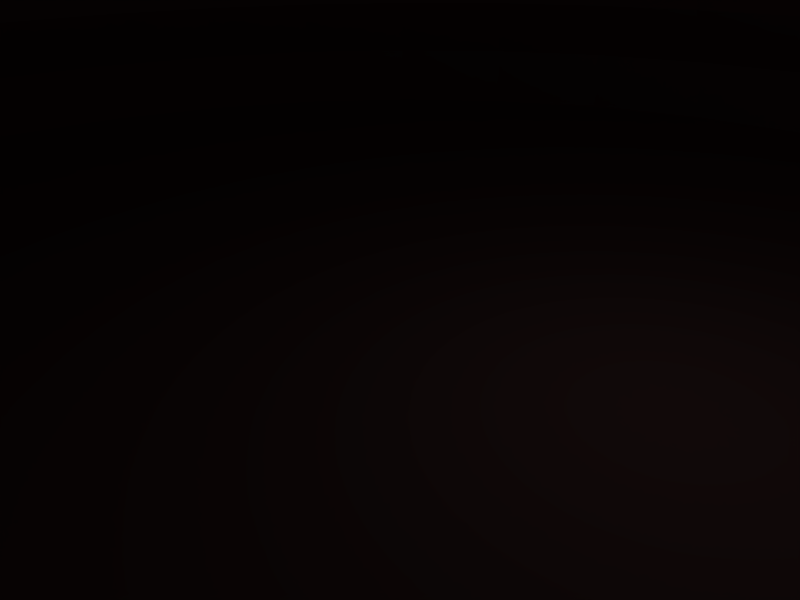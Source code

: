 # Source: modeltest.blend  (saved by Blender 2.49.2; exported with 4.5.12 LTS)
import bpy
from mathutils import Matrix  # noqa: F401  (used for matrix-valued properties, if any)

bpy.ops.wm.read_factory_settings(use_empty=True)
scene = bpy.context.scene
scene.name = 'Scene'

# ---- collections
col_collection_1 = bpy.data.collections.new('Collection 1'); scene.collection.children.link(col_collection_1)

# ---- materials (node trees are filled in below, after node groups)
mat_ao = bpy.data.materials.new('ao')
mat_ao.alpha_threshold = 0.0
mat_ao.diffuse_color = (0.7445, 0.4538, 0.4538, 1.0)
mat_ao.roughness = 0.5
mat_ao.line_color = (0.0, 0.0, 0.0, 1.0)

# ---- material node trees

# ---- world
world_world = bpy.data.worlds.new('World'); scene.world = world_world
world_world.color = (0.05656, 0.2208, 0.4)
world_world.use_sun_shadow = False
world_world.sun_shadow_jitter_overblur = 0.0
world_world.cycles.sampling_method = 'MANUAL'
world_world.cycles.sample_map_resolution = 256
world_world.light_settings.ao_factor = 1.3
world_world.light_settings.distance = 1.0

# ---- cameras
cam_camera = bpy.data.cameras.new('Camera')
cam_camera.passepartout_alpha = 0.2
cam_camera.clip_end = 100.0
cam_camera.lens = 35.0
cam_camera.ortho_scale = 7.314
cam_camera.show_passepartout = False
cam_camera.show_safe_areas = True
cam_camera.dof.focus_distance = 0.0
cam_camera.dof.aperture_fstop = 128.0

# ---- lights
light_spot = bpy.data.lights.new('Spot', 'POINT')
light_spot.transmission_factor = 0.0
light_spot.cutoff_distance = 30.0
light_spot.energy = 100.0
light_spot.shadow_buffer_clip_start = 1.001
light_spot.shadow_soft_size = 1.0
light_spot.shadow_maximum_resolution = 0.006
light_spot.use_absolute_resolution = True
light_spot.cycles.use_multiple_importance_sampling = False

# ---- meshes
me_cylinder = bpy.data.meshes.new('Cylinder')
me_cylinder.from_pydata([(0.7071, 0.7071, 0.0), (0.8315, 0.5556, 0.0), (0.9239, 0.3827, 0.0), (0.9808, 0.1951, 0.0), (1.0, 7.55e-08, 0.0), (0.9808, -0.1951, 0.0), (0.9239, -0.3827, 0.0), (0.8315, -0.5556, 0.0), (0.7071, -0.7071, 0.0), (0.5556, -0.8315, 0.0), (0.3827, -0.9239, 0.0), (0.1951, -0.9808, 0.0), (-3.258e-07, -1.0, 0.0), (-0.1951, -0.9808, 0.0), (-0.3827, -0.9239, 0.0), (-0.5556, -0.8315, 0.0), (-0.7071, -0.7071, 0.0), (-0.8315, -0.5556, 0.0), (-0.9239, -0.3827, 0.0), (-0.9808, -0.1951, 0.0), (-1.0, 9.656e-07, 0.0), (-0.9808, 0.1951, 0.0), (-0.9239, 0.3827, 0.0), (-0.8315, 0.5556, 0.0), (-0.7071, 0.7071, 0.0), (-0.5556, 0.8315, 0.0), (-0.3827, 0.9239, 0.0), (-0.1951, 0.9808, 0.0), (1.605e-06, 1.0, 0.0), (0.1951, 0.9808, 0.0), (0.3827, 0.9239, 0.0), (0.5556, 0.8315, 0.0), (0.7071, 0.7071, 2.0), (0.8315, 0.5556, 2.0), (0.9239, 0.3827, 2.0), (0.9808, 0.1951, 2.0), (1.0, -2.245e-06, 2.0), (0.9808, -0.1951, 2.0), (0.9239, -0.3827, 2.0), (0.8315, -0.5556, 2.0), (0.7071, -0.7071, 2.0), (0.5556, -0.8315, 2.0), (0.3827, -0.9239, 2.0), (0.1951, -0.9808, 2.0), (9.298e-07, -1.0, 2.0), (-0.1951, -0.9808, 2.0), (-0.3827, -0.9239, 2.0), (-0.5556, -0.8315, 2.0), (-0.7071, -0.7071, 2.0), (-0.8315, -0.5556, 2.0), (-0.9239, -0.3827, 2.0), (-0.9808, -0.1951, 2.0), (-1.0, -4.105e-06, 2.0), (-0.9808, 0.1951, 2.0), (-0.9239, 0.3827, 2.0), (-0.8315, 0.5556, 2.0), (-0.7071, 0.7071, 2.0), (-0.5556, 0.8315, 2.0), (-0.3827, 0.9239, 2.0), (-0.1951, 0.9808, 2.0), (-7.28e-06, 1.0, 2.0), (0.1951, 0.9808, 2.0), (0.3827, 0.9239, 2.0), (0.5556, 0.8315, 2.0), (0.0, 0.0, 0.0), (0.8315, 0.5556, 0.1), (0.7483, 0.5, 0.2), (0.7483, 0.5, 1.8), (0.8315, 0.5556, 1.9), (0.7071, 0.7071, 0.1), (0.6364, 0.6364, 0.2), (0.6364, 0.6364, 1.8), (0.7071, 0.7071, 1.9), (0.9239, 0.3827, 0.1), (0.8315, 0.3444, 0.2), (0.8315, 0.3444, 1.8), (0.9239, 0.3827, 1.9), (0.9808, 0.1951, 0.1), (0.8827, 0.1756, 0.2), (0.8827, 0.1756, 1.8), (0.9808, 0.1951, 1.9), (1.0, -3.886e-07, 0.1), (0.9, -8.096e-07, 0.2), (0.9, -1.262e-06, 1.8), (1.0, -1.781e-06, 1.9), (0.9808, -0.1951, 0.1), (0.8827, -0.1756, 0.2), (0.8827, -0.1756, 1.8), (0.9808, -0.1951, 1.9), (0.9239, -0.3827, 0.1), (0.8315, -0.3444, 0.2), (0.8315, -0.3444, 1.8), (0.9239, -0.3827, 1.9), (0.8315, -0.5556, 0.1), (0.7483, -0.5, 0.2), (0.7483, -0.5, 1.8), (0.8315, -0.5556, 1.9), (0.7071, -0.7071, 0.1), (0.6364, -0.6364, 0.2), (0.6364, -0.6364, 1.8), (0.7071, -0.7071, 1.9), (0.5556, -0.8315, 0.1), (0.5, -0.7483, 0.2), (0.5, -0.7483, 1.8), (0.5556, -0.8315, 1.9), (0.3827, -0.9239, 0.1), (0.3444, -0.8315, 0.2), (0.3444, -0.8315, 1.8), (0.3827, -0.9239, 1.9), (0.1951, -0.9808, 0.1), (0.1756, -0.8827, 0.2), (0.1756, -0.8827, 1.8), (0.1951, -0.9808, 1.9), (-7.471e-08, -1.0, 0.1), (1.219e-07, -0.9, 0.2), (3.129e-07, -0.9, 1.8), (6.787e-07, -1.0, 1.9), (-0.1951, -0.9808, 0.1), (-0.1756, -0.8827, 0.2), (-0.1756, -0.8827, 1.8), (-0.1951, -0.9808, 1.9), (-0.3827, -0.9239, 0.1), (-0.3444, -0.8315, 0.2), (-0.3444, -0.8315, 1.8), (-0.3827, -0.9239, 1.9), (-0.5556, -0.8315, 0.1), (-0.5, -0.7483, 0.2), (-0.5, -0.7483, 1.8), (-0.5556, -0.8315, 1.9), (-0.7071, -0.7071, 0.1), (-0.6364, -0.6364, 0.2), (-0.6364, -0.6364, 1.8), (-0.7071, -0.7071, 1.9), (-0.8315, -0.5556, 0.1), (-0.7483, -0.5, 0.2), (-0.7483, -0.5, 1.8), (-0.8315, -0.5556, 1.9), (-0.9239, -0.3827, 0.1), (-0.8315, -0.3444, 0.2), (-0.8315, -0.3444, 1.8), (-0.9239, -0.3827, 1.9), (-0.9808, -0.1951, 0.1), (-0.8827, -0.1756, 0.2), (-0.8827, -0.1756, 1.8), (-0.9808, -0.1951, 1.9), (-1.0, -4.847e-08, 0.1), (-0.9, -9.984e-07, 0.2), (-0.9, -1.946e-06, 1.8), (-1.0, -3.091e-06, 1.9), (-0.9808, 0.1951, 0.1), (-0.8827, 0.1756, 0.2), (-0.8827, 0.1756, 1.8), (-0.9808, 0.1951, 1.9), (-0.9239, 0.3827, 0.1), (-0.8315, 0.3444, 0.2), (-0.8315, 0.3444, 1.8), (-0.9239, 0.3827, 1.9), (-0.8315, 0.5556, 0.1), (-0.7483, 0.5, 0.2), (-0.7483, 0.5, 1.8), (-0.8315, 0.5556, 1.9), (-0.7071, 0.7071, 0.1), (-0.6364, 0.6364, 0.2), (-0.6364, 0.6364, 1.8), (-0.7071, 0.7071, 1.9), (-0.5556, 0.8315, 0.1), (-0.5, 0.7483, 0.2), (-0.5, 0.7483, 1.8), (-0.5556, 0.8315, 1.9), (-0.3827, 0.9239, 0.1), (-0.3444, 0.8315, 0.2), (-0.3444, 0.8315, 1.8), (-0.3827, 0.9239, 1.9), (-0.1951, 0.9808, 0.1), (-0.1756, 0.8827, 0.2), (-0.1756, 0.8827, 1.8), (-0.1951, 0.9808, 1.9), (-1.717e-07, 1.0, 0.1), (-1.791e-06, 0.9, 0.2), (-3.425e-06, 0.9, 1.8), (-5.503e-06, 1.0, 1.9), (0.1951, 0.9808, 0.1), (0.1756, 0.8827, 0.2), (0.1756, 0.8827, 1.8), (0.1951, 0.9808, 1.9), (0.3827, 0.9239, 0.1), (0.3444, 0.8315, 0.2), (0.3444, 0.8315, 1.8), (0.3827, 0.9239, 1.9), (0.5556, 0.8315, 0.1), (0.5, 0.7483, 0.2), (0.5, 0.7483, 1.8), (0.5556, 0.8315, 1.9), (0.6364, 0.6364, 2.1), (0.7483, 0.5, 2.1), (0.8315, 0.3444, 2.1), (0.8827, 0.1756, 2.1), (0.9, -2.163e-06, 2.1), (0.8827, -0.1756, 2.1), (0.8315, -0.3444, 2.1), (0.7483, -0.5, 2.1), (0.6364, -0.6364, 2.1), (0.5, -0.7483, 2.1), (0.3444, -0.8315, 2.1), (0.1756, -0.8827, 2.1), (6.994e-07, -0.9, 2.1), (-0.1756, -0.8827, 2.1), (-0.3444, -0.8315, 2.1), (-0.5, -0.7483, 2.1), (-0.6364, -0.6364, 2.1), (-0.7483, -0.5, 2.1), (-0.8315, -0.3444, 2.1), (-0.8827, -0.1756, 2.1), (-0.9, -3.837e-06, 2.1), (-0.8827, 0.1756, 2.1), (-0.8315, 0.3444, 2.1), (-0.7483, 0.5, 2.1), (-0.6364, 0.6364, 2.1), (-0.5, 0.7483, 2.1), (-0.3444, 0.8315, 2.1), (-0.1756, 0.8827, 2.1), (-6.689e-06, 0.9, 2.1), (0.1756, 0.8827, 2.1), (0.3444, 0.8315, 2.1), (0.5, 0.7483, 2.1), (0.3742, 0.25, 2.1), (0.3182, 0.3182, 2.1), (0.4157, 0.1722, 2.1), (0.4414, 0.08779, 2.1), (0.45, -1.806e-06, 2.1), (0.4414, -0.08779, 2.1), (0.4157, -0.1722, 2.1), (0.3742, -0.25, 2.1), (0.3182, -0.3182, 2.1), (0.25, -0.3742, 2.1), (0.1722, -0.4157, 2.1), (0.08779, -0.4414, 2.1), (-3.153e-07, -0.45, 2.1), (-0.08779, -0.4414, 2.1), (-0.1722, -0.4157, 2.1), (-0.25, -0.3742, 2.1), (-0.3182, -0.3182, 2.1), (-0.3742, -0.25, 2.1), (-0.4157, -0.1722, 2.1), (-0.4414, -0.08779, 2.1), (-0.45, -2.643e-06, 2.1), (-0.4414, 0.08779, 2.1), (-0.4157, 0.1722, 2.1), (-0.3742, 0.25, 2.1), (-0.3182, 0.3182, 2.1), (-0.25, 0.3742, 2.1), (-0.1722, 0.4157, 2.1), (-0.08779, 0.4414, 2.1), (-4.01e-06, 0.45, 2.1), (0.08779, 0.4414, 2.1), (0.1722, 0.4157, 2.1), (0.25, 0.3742, 2.1), (0.2587, 0.2587, 2.0), (0.3042, 0.2032, 2.0), (0.338, 0.14, 2.0), (0.3588, 0.07137, 2.0), (0.3658, -1.743e-06, 2.0), (0.3588, -0.07137, 2.0), (0.338, -0.14, 2.0), (0.3042, -0.2032, 2.0), (0.2587, -0.2587, 2.0), (0.2032, -0.3042, 2.0), (0.14, -0.338, 2.0), (0.07137, -0.3588, 2.0), (-5.114e-07, -0.3658, 2.0), (-0.07137, -0.3588, 2.0), (-0.14, -0.338, 2.0), (-0.2032, -0.3042, 2.0), (-0.2587, -0.2587, 2.0), (-0.3042, -0.2032, 2.0), (-0.338, -0.14, 2.0), (-0.3588, -0.07137, 2.0), (-0.3658, -2.423e-06, 2.0), (-0.3588, 0.07137, 2.0), (-0.338, 0.14, 2.0), (-0.3042, 0.2032, 2.0), (-0.2587, 0.2587, 2.0), (-0.2032, 0.3042, 2.0), (-0.14, 0.338, 2.0), (-0.07137, 0.3588, 2.0), (-3.515e-06, 0.3658, 2.0), (0.07136, 0.3588, 2.0), (0.14, 0.338, 2.0), (0.2032, 0.3042, 2.0), (-1.359e-06, -1.452e-06, 2.0)], [], [(64, 0, 1), (64, 1, 2), (64, 2, 3), (64, 3, 4), (64, 4, 5), (64, 5, 6), (64, 6, 7), (64, 7, 8), (64, 8, 9), (64, 9, 10), (64, 10, 11), (64, 11, 12), (64, 12, 13), (64, 13, 14), (64, 14, 15), (64, 15, 16), (64, 16, 17), (64, 17, 18), (64, 18, 19), (64, 19, 20), (64, 20, 21), (64, 21, 22), (64, 22, 23), (64, 23, 24), (64, 24, 25), (64, 25, 26), (64, 26, 27), (64, 27, 28), (64, 28, 29), (64, 29, 30), (64, 30, 31), (31, 0, 64), (0, 69, 65, 1), (69, 70, 66, 65), (70, 71, 67, 66), (71, 72, 68, 67), (72, 32, 33, 68), (1, 65, 73, 2), (65, 66, 74, 73), (66, 67, 75, 74), (67, 68, 76, 75), (68, 33, 34, 76), (2, 73, 77, 3), (73, 74, 78, 77), (74, 75, 79, 78), (75, 76, 80, 79), (76, 34, 35, 80), (3, 77, 81, 4), (77, 78, 82, 81), (78, 79, 83, 82), (79, 80, 84, 83), (80, 35, 36, 84), (4, 81, 85, 5), (81, 82, 86, 85), (82, 83, 87, 86), (83, 84, 88, 87), (84, 36, 37, 88), (5, 85, 89, 6), (85, 86, 90, 89), (86, 87, 91, 90), (87, 88, 92, 91), (88, 37, 38, 92), (6, 89, 93, 7), (89, 90, 94, 93), (90, 91, 95, 94), (91, 92, 96, 95), (92, 38, 39, 96), (7, 93, 97, 8), (93, 94, 98, 97), (94, 95, 99, 98), (95, 96, 100, 99), (96, 39, 40, 100), (8, 97, 101, 9), (97, 98, 102, 101), (98, 99, 103, 102), (99, 100, 104, 103), (100, 40, 41, 104), (9, 101, 105, 10), (101, 102, 106, 105), (102, 103, 107, 106), (103, 104, 108, 107), (104, 41, 42, 108), (10, 105, 109, 11), (105, 106, 110, 109), (106, 107, 111, 110), (107, 108, 112, 111), (108, 42, 43, 112), (11, 109, 113, 12), (109, 110, 114, 113), (110, 111, 115, 114), (111, 112, 116, 115), (112, 43, 44, 116), (12, 113, 117, 13), (113, 114, 118, 117), (114, 115, 119, 118), (115, 116, 120, 119), (116, 44, 45, 120), (13, 117, 121, 14), (117, 118, 122, 121), (118, 119, 123, 122), (119, 120, 124, 123), (120, 45, 46, 124), (14, 121, 125, 15), (121, 122, 126, 125), (122, 123, 127, 126), (123, 124, 128, 127), (124, 46, 47, 128), (15, 125, 129, 16), (125, 126, 130, 129), (126, 127, 131, 130), (127, 128, 132, 131), (128, 47, 48, 132), (16, 129, 133, 17), (129, 130, 134, 133), (130, 131, 135, 134), (131, 132, 136, 135), (132, 48, 49, 136), (17, 133, 137, 18), (133, 134, 138, 137), (134, 135, 139, 138), (135, 136, 140, 139), (136, 49, 50, 140), (18, 137, 141, 19), (137, 138, 142, 141), (138, 139, 143, 142), (139, 140, 144, 143), (140, 50, 51, 144), (19, 141, 145, 20), (141, 142, 146, 145), (142, 143, 147, 146), (143, 144, 148, 147), (144, 51, 52, 148), (20, 145, 149, 21), (145, 146, 150, 149), (146, 147, 151, 150), (147, 148, 152, 151), (148, 52, 53, 152), (21, 149, 153, 22), (149, 150, 154, 153), (150, 151, 155, 154), (151, 152, 156, 155), (152, 53, 54, 156), (22, 153, 157, 23), (153, 154, 158, 157), (154, 155, 159, 158), (155, 156, 160, 159), (156, 54, 55, 160), (23, 157, 161, 24), (157, 158, 162, 161), (158, 159, 163, 162), (159, 160, 164, 163), (160, 55, 56, 164), (24, 161, 165, 25), (161, 162, 166, 165), (162, 163, 167, 166), (163, 164, 168, 167), (164, 56, 57, 168), (25, 165, 169, 26), (165, 166, 170, 169), (166, 167, 171, 170), (167, 168, 172, 171), (168, 57, 58, 172), (26, 169, 173, 27), (169, 170, 174, 173), (170, 171, 175, 174), (171, 172, 176, 175), (172, 58, 59, 176), (27, 173, 177, 28), (173, 174, 178, 177), (174, 175, 179, 178), (175, 176, 180, 179), (176, 59, 60, 180), (28, 177, 181, 29), (177, 178, 182, 181), (178, 179, 183, 182), (179, 180, 184, 183), (180, 60, 61, 184), (29, 181, 185, 30), (181, 182, 186, 185), (182, 183, 187, 186), (183, 184, 188, 187), (184, 61, 62, 188), (30, 185, 189, 31), (185, 186, 190, 189), (186, 187, 191, 190), (187, 188, 192, 191), (188, 62, 63, 192), (32, 72, 192, 63), (72, 71, 191, 192), (71, 70, 190, 191), (70, 69, 189, 190), (69, 0, 31, 189), (33, 32, 193, 194), (34, 33, 194, 195), (35, 34, 195, 196), (36, 35, 196, 197), (37, 36, 197, 198), (38, 37, 198, 199), (39, 38, 199, 200), (40, 39, 200, 201), (41, 40, 201, 202), (42, 41, 202, 203), (43, 42, 203, 204), (44, 43, 204, 205), (45, 44, 205, 206), (46, 45, 206, 207), (47, 46, 207, 208), (48, 47, 208, 209), (49, 48, 209, 210), (50, 49, 210, 211), (51, 50, 211, 212), (52, 51, 212, 213), (53, 52, 213, 214), (54, 53, 214, 215), (55, 54, 215, 216), (56, 55, 216, 217), (57, 56, 217, 218), (58, 57, 218, 219), (59, 58, 219, 220), (60, 59, 220, 221), (61, 60, 221, 222), (62, 61, 222, 223), (63, 62, 223, 224), (32, 63, 224, 193), (194, 193, 226, 225), (195, 194, 225, 227), (196, 195, 227, 228), (197, 196, 228, 229), (198, 197, 229, 230), (199, 198, 230, 231), (200, 199, 231, 232), (201, 200, 232, 233), (202, 201, 233, 234), (203, 202, 234, 235), (204, 203, 235, 236), (205, 204, 236, 237), (206, 205, 237, 238), (207, 206, 238, 239), (208, 207, 239, 240), (209, 208, 240, 241), (210, 209, 241, 242), (211, 210, 242, 243), (212, 211, 243, 244), (213, 212, 244, 245), (214, 213, 245, 246), (215, 214, 246, 247), (216, 215, 247, 248), (217, 216, 248, 249), (218, 217, 249, 250), (219, 218, 250, 251), (220, 219, 251, 252), (221, 220, 252, 253), (222, 221, 253, 254), (223, 222, 254, 255), (224, 223, 255, 256), (193, 224, 256, 226), (225, 226, 257, 258), (227, 225, 258, 259), (228, 227, 259, 260), (229, 228, 260, 261), (230, 229, 261, 262), (231, 230, 262, 263), (232, 231, 263, 264), (233, 232, 264, 265), (234, 233, 265, 266), (235, 234, 266, 267), (236, 235, 267, 268), (237, 236, 268, 269), (238, 237, 269, 270), (239, 238, 270, 271), (240, 239, 271, 272), (241, 240, 272, 273), (242, 241, 273, 274), (243, 242, 274, 275), (244, 243, 275, 276), (245, 244, 276, 277), (246, 245, 277, 278), (247, 246, 278, 279), (248, 247, 279, 280), (249, 248, 280, 281), (250, 249, 281, 282), (251, 250, 282, 283), (252, 251, 283, 284), (253, 252, 284, 285), (254, 253, 285, 286), (255, 254, 286, 287), (256, 255, 287, 288), (226, 256, 288, 257), (258, 257, 289), (259, 258, 289), (260, 259, 289), (261, 260, 289), (262, 261, 289), (263, 262, 289), (264, 263, 289), (265, 264, 289), (266, 265, 289), (267, 266, 289), (268, 267, 289), (269, 268, 289), (270, 269, 289), (271, 270, 289), (272, 271, 289), (273, 272, 289), (274, 273, 289), (275, 274, 289), (276, 275, 289), (277, 276, 289), (278, 277, 289), (279, 278, 289), (280, 279, 289), (281, 280, 289), (282, 281, 289), (283, 282, 289), (284, 283, 289), (285, 284, 289), (286, 285, 289), (287, 286, 289), (288, 287, 289), (257, 288, 289)])
_k = set([(0, 1), (0, 31), (1, 2), (2, 3), (3, 4), (4, 5), (5, 6), (6, 7), (7, 8), (8, 9), (9, 10), (10, 11), (11, 12), (12, 13), (13, 14), (14, 15), (15, 16), (16, 17), (17, 18), (18, 19), (19, 20), (20, 21), (21, 22), (22, 23), (23, 24), (24, 25), (25, 26), (26, 27), (27, 28), (28, 29), (29, 30), (30, 31), (32, 33), (32, 63), (33, 34), (34, 35), (35, 36), (36, 37), (37, 38), (38, 39), (39, 40), (40, 41), (41, 42), (42, 43), (43, 44), (44, 45), (45, 46), (46, 47), (47, 48), (48, 49), (49, 50), (50, 51), (51, 52), (52, 53), (53, 54), (54, 55), (55, 56), (56, 57), (57, 58), (58, 59), (59, 60), (60, 61), (61, 62), (62, 63), (225, 226), (225, 227), (226, 256), (227, 228), (228, 229), (229, 230), (230, 231), (231, 232), (232, 233), (233, 234), (234, 235), (235, 236), (236, 237), (237, 238), (238, 239), (239, 240), (240, 241), (241, 242), (242, 243), (243, 244), (244, 245), (245, 246), (246, 247), (247, 248), (248, 249), (249, 250), (250, 251), (251, 252), (252, 253), (253, 254), (254, 255), (255, 256), (257, 258), (257, 288), (258, 259), (259, 260), (260, 261), (261, 262), (262, 263), (263, 264), (264, 265), (265, 266), (266, 267), (267, 268), (268, 269), (269, 270), (270, 271), (271, 272), (272, 273), (273, 274), (274, 275), (275, 276), (276, 277), (277, 278), (278, 279), (279, 280), (280, 281), (281, 282), (282, 283), (283, 284), (284, 285), (285, 286), (286, 287), (287, 288)])
me_cylinder.attributes.new('sharp_edge', 'BOOLEAN', 'EDGE').data.foreach_set('value', [ (min(e.vertices), max(e.vertices)) in _k for e in me_cylinder.edges])
_uv = me_cylinder.uv_layers.new(name='UVTex')
_uv.uv.foreach_set('vector', [0.7138, 0.7168, 0.8177, 0.5902, 0.8404, 0.6129, 0.7138, 0.7168, 0.8404, 0.6129, 0.8582, 0.6396, 0.7138, 0.7168, 0.8582, 0.6396, 0.8705, 0.6692, 0.7138, 0.7168, 0.8705, 0.6692, 0.8768, 0.7007, 0.7138, 0.7168, 0.8768, 0.7007, 0.8768, 0.7328, 0.7138, 0.7168, 0.8768, 0.7328, 0.8705, 0.7643, 0.7138, 0.7168, 0.8705, 0.7643, 0.8582, 0.794, 0.7138, 0.7168, 0.8582, 0.794, 0.8404, 0.8207, 0.7138, 0.7168, 0.8404, 0.8207, 0.8177, 0.8434, 0.7138, 0.7168, 0.8177, 0.8434, 0.791, 0.8612, 0.7138, 0.7168, 0.791, 0.8612, 0.7613, 0.8735, 0.7138, 0.7168, 0.7613, 0.8735, 0.7298, 0.8797, 0.7138, 0.7168, 0.7298, 0.8797, 0.6977, 0.8797, 0.7138, 0.7168, 0.6977, 0.8797, 0.6663, 0.8735, 0.7138, 0.7168, 0.6663, 0.8735, 0.6366, 0.8612, 0.7138, 0.7168, 0.6366, 0.8612, 0.6099, 0.8434, 0.7138, 0.7168, 0.6099, 0.8434, 0.5872, 0.8207, 0.7138, 0.7168, 0.5872, 0.8207, 0.5694, 0.794, 0.7138, 0.7168, 0.5694, 0.794, 0.5571, 0.7643, 0.7138, 0.7168, 0.5571, 0.7643, 0.5508, 0.7328, 0.7138, 0.7168, 0.5508, 0.7328, 0.5508, 0.7007, 0.7138, 0.7168, 0.5508, 0.7007, 0.5571, 0.6692, 0.7138, 0.7168, 0.5571, 0.6692, 0.5694, 0.6396, 0.7138, 0.7168, 0.5694, 0.6396, 0.5872, 0.6129, 0.7138, 0.7168, 0.5872, 0.6129, 0.6099, 0.5902, 0.7138, 0.7168, 0.6099, 0.5902, 0.6366, 0.5724, 0.7138, 0.7168, 0.6366, 0.5724, 0.6663, 0.5601, 0.7138, 0.7168, 0.6663, 0.5601, 0.6977, 0.5538, 0.7138, 0.7168, 0.6977, 0.5538, 0.7298, 0.5538, 0.7138, 0.7168, 0.7298, 0.5538, 0.7613, 0.5601, 0.7138, 0.7168, 0.7613, 0.5601, 0.791, 0.5724, 0.791, 0.5724, 0.8177, 0.5902, 0.7138, 0.7168, 0.6506, 0.4819, 0.6504, 0.4664, 0.6806, 0.4659, 0.6809, 0.4814, 0.6504, 0.4664, 0.65, 0.4436, 0.6802, 0.443, 0.6806, 0.4659, 0.65, 0.4436, 0.6469, 0.1747, 0.6763, 0.1744, 0.6802, 0.443, 0.6469, 0.1747, 0.6467, 0.1525, 0.6761, 0.1522, 0.6763, 0.1744, 0.6467, 0.1525, 0.6466, 0.1375, 0.676, 0.1373, 0.6761, 0.1522, 0.6809, 0.4814, 0.6806, 0.4659, 0.7109, 0.4652, 0.7114, 0.4807, 0.6806, 0.4659, 0.6802, 0.443, 0.7104, 0.4424, 0.7109, 0.4652, 0.6802, 0.443, 0.6763, 0.1744, 0.7057, 0.1741, 0.7104, 0.4424, 0.6763, 0.1744, 0.6761, 0.1522, 0.7055, 0.1519, 0.7057, 0.1741, 0.6761, 0.1522, 0.676, 0.1373, 0.7053, 0.137, 0.7055, 0.1519, 0.7114, 0.4807, 0.7109, 0.4652, 0.7413, 0.4643, 0.7419, 0.4798, 0.7109, 0.4652, 0.7104, 0.4424, 0.7405, 0.4415, 0.7413, 0.4643, 0.7104, 0.4424, 0.7057, 0.1741, 0.735, 0.1737, 0.7405, 0.4415, 0.7057, 0.1741, 0.7055, 0.1519, 0.7348, 0.1516, 0.735, 0.1737, 0.7055, 0.1519, 0.7053, 0.137, 0.7346, 0.1367, 0.7348, 0.1516, 0.7419, 0.4798, 0.7413, 0.4643, 0.7714, 0.4629, 0.7724, 0.4781, 0.7413, 0.4643, 0.7405, 0.4415, 0.7703, 0.4405, 0.7714, 0.4629, 0.7405, 0.4415, 0.735, 0.1737, 0.7643, 0.1733, 0.7703, 0.4405, 0.735, 0.1737, 0.7348, 0.1516, 0.764, 0.1512, 0.7643, 0.1733, 0.7348, 0.1516, 0.7346, 0.1367, 0.7638, 0.1363, 0.764, 0.1512, 0.7724, 0.4781, 0.7714, 0.4629, 0.8006, 0.4615, 0.8014, 0.4764, 0.7714, 0.4629, 0.7703, 0.4405, 0.7998, 0.4395, 0.8006, 0.4615, 0.7703, 0.4405, 0.7643, 0.1733, 0.7935, 0.1728, 0.7998, 0.4395, 0.7643, 0.1733, 0.764, 0.1512, 0.7932, 0.1508, 0.7935, 0.1728, 0.764, 0.1512, 0.7638, 0.1363, 0.793, 0.1359, 0.7932, 0.1508, 0.8014, 0.4764, 0.8006, 0.4615, 0.8297, 0.4605, 0.8302, 0.4753, 0.8006, 0.4615, 0.7998, 0.4395, 0.829, 0.4385, 0.8297, 0.4605, 0.7998, 0.4395, 0.7935, 0.1728, 0.8227, 0.1723, 0.829, 0.4385, 0.7935, 0.1728, 0.7932, 0.1508, 0.8224, 0.1502, 0.8227, 0.1723, 0.7932, 0.1508, 0.793, 0.1359, 0.8221, 0.1354, 0.8224, 0.1502, 0.8302, 0.4753, 0.8297, 0.4605, 0.8588, 0.4596, 0.8591, 0.4745, 0.8297, 0.4605, 0.829, 0.4385, 0.8582, 0.4376, 0.8588, 0.4596, 0.829, 0.4385, 0.8227, 0.1723, 0.8519, 0.1717, 0.8582, 0.4376, 0.8227, 0.1723, 0.8224, 0.1502, 0.8515, 0.1496, 0.8519, 0.1717, 0.8224, 0.1502, 0.8221, 0.1354, 0.8512, 0.1347, 0.8515, 0.1496, 0.8591, 0.4745, 0.8588, 0.4596, 0.888, 0.4589, 0.8883, 0.4739, 0.8588, 0.4596, 0.8582, 0.4376, 0.8874, 0.4368, 0.888, 0.4589, 0.8582, 0.4376, 0.8519, 0.1717, 0.8812, 0.1712, 0.8874, 0.4368, 0.8519, 0.1717, 0.8515, 0.1496, 0.8807, 0.149, 0.8812, 0.1712, 0.8515, 0.1496, 0.8512, 0.1347, 0.8803, 0.134, 0.8807, 0.149, 0.8883, 0.4739, 0.888, 0.4589, 0.9174, 0.4581, 0.9178, 0.4733, 0.888, 0.4589, 0.8874, 0.4368, 0.9166, 0.4359, 0.9174, 0.4581, 0.8874, 0.4368, 0.8812, 0.1712, 0.9104, 0.1707, 0.9166, 0.4359, 0.8812, 0.1712, 0.8807, 0.149, 0.9101, 0.1484, 0.9104, 0.1707, 0.8807, 0.149, 0.8803, 0.134, 0.9098, 0.1333, 0.9101, 0.1484, 0.9178, 0.4733, 0.9174, 0.4581, 0.9471, 0.4571, 0.9478, 0.4724, 0.9174, 0.4581, 0.9166, 0.4359, 0.9457, 0.4348, 0.9471, 0.4571, 0.9166, 0.4359, 0.9104, 0.1707, 0.9395, 0.1704, 0.9457, 0.4348, 0.9104, 0.1707, 0.9101, 0.1484, 0.9398, 0.148, 0.9395, 0.1704, 0.9101, 0.1484, 0.9098, 0.1333, 0.9398, 0.1327, 0.9398, 0.148, 0.9478, 0.4724, 0.9471, 0.4571, 0.9773, 0.4552, 0.9782, 0.4707, 0.9471, 0.4571, 0.9457, 0.4348, 0.9744, 0.4334, 0.9773, 0.4552, 0.9457, 0.4348, 0.9395, 0.1704, 0.9683, 0.1705, 0.9744, 0.4334, 0.9395, 0.1704, 0.9398, 0.148, 0.9701, 0.1486, 0.9683, 0.1705, 0.9398, 0.148, 0.9398, 0.1327, 0.9703, 0.133, 0.9701, 0.1486, 0.02485, 0.4687, 0.0257, 0.4533, 0.05577, 0.4552, 0.05508, 0.4704, 0.0257, 0.4533, 0.02855, 0.4317, 0.057, 0.4331, 0.05577, 0.4552, 0.02855, 0.4317, 0.03419, 0.171, 0.06268, 0.1708, 0.057, 0.4331, 0.03419, 0.171, 0.03226, 0.1492, 0.0623, 0.1487, 0.06268, 0.1708, 0.03226, 0.1492, 0.03208, 0.1338, 0.06226, 0.1335, 0.0623, 0.1487, 0.05508, 0.4704, 0.05577, 0.4552, 0.08524, 0.4562, 0.08483, 0.4712, 0.05577, 0.4552, 0.057, 0.4331, 0.0859, 0.4341, 0.08524, 0.4562, 0.057, 0.4331, 0.06268, 0.1708, 0.09159, 0.171, 0.0859, 0.4341, 0.06268, 0.1708, 0.0623, 0.1487, 0.09174, 0.1489, 0.09159, 0.171, 0.0623, 0.1487, 0.06226, 0.1335, 0.09197, 0.1339, 0.09174, 0.1489, 0.08483, 0.4712, 0.08524, 0.4562, 0.1144, 0.4569, 0.1141, 0.4718, 0.08524, 0.4562, 0.0859, 0.4341, 0.1149, 0.4349, 0.1144, 0.4569, 0.0859, 0.4341, 0.09159, 0.171, 0.1206, 0.1715, 0.1149, 0.4349, 0.09159, 0.171, 0.09174, 0.1489, 0.1209, 0.1495, 0.1206, 0.1715, 0.09174, 0.1489, 0.09197, 0.1339, 0.1212, 0.1346, 0.1209, 0.1495, 0.1141, 0.4718, 0.1144, 0.4569, 0.1434, 0.4576, 0.1431, 0.4723, 0.1144, 0.4569, 0.1149, 0.4349, 0.1438, 0.4357, 0.1434, 0.4576, 0.1149, 0.4349, 0.1206, 0.1715, 0.1495, 0.172, 0.1438, 0.4357, 0.1206, 0.1715, 0.1209, 0.1495, 0.1499, 0.1501, 0.1495, 0.172, 0.1209, 0.1495, 0.1212, 0.1346, 0.1502, 0.1353, 0.1499, 0.1501, 0.1431, 0.4723, 0.1434, 0.4576, 0.1723, 0.4583, 0.1719, 0.473, 0.1434, 0.4576, 0.1438, 0.4357, 0.1728, 0.4364, 0.1723, 0.4583, 0.1438, 0.4357, 0.1495, 0.172, 0.1785, 0.1725, 0.1728, 0.4364, 0.1495, 0.172, 0.1499, 0.1501, 0.1788, 0.1506, 0.1785, 0.1725, 0.1499, 0.1501, 0.1502, 0.1353, 0.1791, 0.1359, 0.1788, 0.1506, 0.1719, 0.473, 0.1723, 0.4583, 0.2012, 0.4591, 0.2007, 0.4738, 0.1723, 0.4583, 0.1728, 0.4364, 0.2017, 0.4372, 0.2012, 0.4591, 0.1728, 0.4364, 0.1785, 0.1725, 0.2075, 0.1729, 0.2017, 0.4372, 0.1785, 0.1725, 0.1788, 0.1506, 0.2077, 0.1511, 0.2075, 0.1729, 0.1788, 0.1506, 0.1791, 0.1359, 0.208, 0.1363, 0.2077, 0.1511, 0.2007, 0.4738, 0.2012, 0.4591, 0.2301, 0.46, 0.2296, 0.4747, 0.2012, 0.4591, 0.2017, 0.4372, 0.2307, 0.4381, 0.2301, 0.46, 0.2017, 0.4372, 0.2075, 0.1729, 0.2365, 0.1734, 0.2307, 0.4381, 0.2075, 0.1729, 0.2077, 0.1511, 0.2367, 0.1515, 0.2365, 0.1734, 0.2077, 0.1511, 0.208, 0.1363, 0.2369, 0.1367, 0.2367, 0.1515, 0.2296, 0.4747, 0.2301, 0.46, 0.259, 0.4611, 0.2584, 0.4759, 0.2301, 0.46, 0.2307, 0.4381, 0.2598, 0.439, 0.259, 0.4611, 0.2307, 0.4381, 0.2365, 0.1734, 0.2655, 0.1738, 0.2598, 0.439, 0.2365, 0.1734, 0.2367, 0.1515, 0.2657, 0.1518, 0.2655, 0.1738, 0.2367, 0.1515, 0.2369, 0.1367, 0.2659, 0.137, 0.2657, 0.1518, 0.2584, 0.4759, 0.259, 0.4611, 0.2881, 0.4623, 0.2875, 0.4774, 0.259, 0.4611, 0.2598, 0.439, 0.2891, 0.44, 0.2881, 0.4623, 0.2598, 0.439, 0.2655, 0.1738, 0.2946, 0.1741, 0.2891, 0.44, 0.2655, 0.1738, 0.2657, 0.1518, 0.2948, 0.1521, 0.2946, 0.1741, 0.2657, 0.1518, 0.2659, 0.137, 0.2949, 0.1373, 0.2948, 0.1521, 0.2875, 0.4774, 0.2881, 0.4623, 0.3181, 0.4635, 0.3174, 0.4788, 0.2881, 0.4623, 0.2891, 0.44, 0.3188, 0.441, 0.3181, 0.4635, 0.2891, 0.44, 0.2946, 0.1741, 0.3238, 0.1744, 0.3188, 0.441, 0.2946, 0.1741, 0.2948, 0.1521, 0.3239, 0.1524, 0.3238, 0.1744, 0.2948, 0.1521, 0.2949, 0.1373, 0.324, 0.1375, 0.3239, 0.1524, 0.3174, 0.4788, 0.3181, 0.4635, 0.3481, 0.4645, 0.3476, 0.4799, 0.3181, 0.4635, 0.3188, 0.441, 0.3487, 0.4418, 0.3481, 0.4645, 0.3188, 0.441, 0.3238, 0.1744, 0.353, 0.1747, 0.3487, 0.4418, 0.3238, 0.1744, 0.3239, 0.1524, 0.3531, 0.1526, 0.353, 0.1747, 0.3239, 0.1524, 0.324, 0.1375, 0.3532, 0.1377, 0.3531, 0.1526, 0.3476, 0.4799, 0.3481, 0.4645, 0.3783, 0.4653, 0.3779, 0.4807, 0.3481, 0.4645, 0.3487, 0.4418, 0.3787, 0.4425, 0.3783, 0.4653, 0.3487, 0.4418, 0.353, 0.1747, 0.3823, 0.1749, 0.3787, 0.4425, 0.353, 0.1747, 0.3531, 0.1526, 0.3824, 0.1528, 0.3823, 0.1749, 0.3531, 0.1526, 0.3532, 0.1377, 0.3824, 0.1379, 0.3824, 0.1528, 0.3779, 0.4807, 0.3783, 0.4653, 0.4084, 0.4659, 0.4081, 0.4813, 0.3783, 0.4653, 0.3787, 0.4425, 0.4087, 0.4431, 0.4084, 0.4659, 0.3787, 0.4425, 0.3823, 0.1749, 0.4116, 0.1751, 0.4087, 0.4431, 0.3823, 0.1749, 0.3824, 0.1528, 0.4116, 0.1529, 0.4116, 0.1751, 0.3824, 0.1528, 0.3824, 0.1379, 0.4117, 0.138, 0.4116, 0.1529, 0.4081, 0.4813, 0.4084, 0.4659, 0.4386, 0.4664, 0.4384, 0.4818, 0.4084, 0.4659, 0.4087, 0.4431, 0.4388, 0.4436, 0.4386, 0.4664, 0.4087, 0.4431, 0.4116, 0.1751, 0.441, 0.1752, 0.4388, 0.4436, 0.4116, 0.1751, 0.4116, 0.1529, 0.441, 0.153, 0.441, 0.1752, 0.4116, 0.1529, 0.4117, 0.138, 0.441, 0.1381, 0.441, 0.153, 0.4384, 0.4818, 0.4386, 0.4664, 0.4688, 0.4667, 0.4687, 0.4822, 0.4386, 0.4664, 0.4388, 0.4436, 0.469, 0.4439, 0.4688, 0.4667, 0.4388, 0.4436, 0.441, 0.1752, 0.4704, 0.1753, 0.469, 0.4439, 0.441, 0.1752, 0.441, 0.153, 0.4703, 0.1531, 0.4704, 0.1753, 0.441, 0.153, 0.441, 0.1381, 0.4703, 0.1381, 0.4703, 0.1531, 0.4687, 0.4822, 0.4688, 0.4667, 0.4991, 0.467, 0.499, 0.4824, 0.4688, 0.4667, 0.469, 0.4439, 0.4991, 0.4441, 0.4991, 0.467, 0.469, 0.4439, 0.4704, 0.1753, 0.4998, 0.1753, 0.4991, 0.4441, 0.4704, 0.1753, 0.4703, 0.1531, 0.4997, 0.1531, 0.4998, 0.1753, 0.4703, 0.1531, 0.4703, 0.1381, 0.4997, 0.1381, 0.4997, 0.1531, 0.499, 0.4824, 0.4991, 0.467, 0.5293, 0.4671, 0.5293, 0.4825, 0.4991, 0.467, 0.4991, 0.4441, 0.5293, 0.4442, 0.5293, 0.4671, 0.4991, 0.4441, 0.4998, 0.1753, 0.5292, 0.1753, 0.5293, 0.4442, 0.4998, 0.1753, 0.4997, 0.1531, 0.5291, 0.1531, 0.5292, 0.1753, 0.4997, 0.1531, 0.4997, 0.1381, 0.5291, 0.1381, 0.5291, 0.1531, 0.5293, 0.4825, 0.5293, 0.4671, 0.5596, 0.4671, 0.5596, 0.4825, 0.5293, 0.4671, 0.5293, 0.4442, 0.5595, 0.4442, 0.5596, 0.4671, 0.5293, 0.4442, 0.5292, 0.1753, 0.5586, 0.1752, 0.5595, 0.4442, 0.5292, 0.1753, 0.5291, 0.1531, 0.5585, 0.153, 0.5586, 0.1752, 0.5291, 0.1531, 0.5291, 0.1381, 0.5584, 0.138, 0.5585, 0.153, 0.5596, 0.4825, 0.5596, 0.4671, 0.5899, 0.467, 0.5899, 0.4824, 0.5596, 0.4671, 0.5595, 0.4442, 0.5897, 0.4441, 0.5899, 0.467, 0.5595, 0.4442, 0.5586, 0.1752, 0.5881, 0.1751, 0.5897, 0.4441, 0.5586, 0.1752, 0.5585, 0.153, 0.5879, 0.1529, 0.5881, 0.1751, 0.5585, 0.153, 0.5584, 0.138, 0.5878, 0.1379, 0.5879, 0.1529, 0.5899, 0.4824, 0.5899, 0.467, 0.6201, 0.4667, 0.6203, 0.4822, 0.5899, 0.467, 0.5897, 0.4441, 0.6198, 0.4439, 0.6201, 0.4667, 0.5897, 0.4441, 0.5881, 0.1751, 0.6175, 0.1749, 0.6198, 0.4439, 0.5881, 0.1751, 0.5879, 0.1529, 0.6173, 0.1527, 0.6175, 0.1749, 0.5879, 0.1529, 0.5878, 0.1379, 0.6172, 0.1377, 0.6173, 0.1527, 0.6466, 0.1375, 0.6467, 0.1525, 0.6173, 0.1527, 0.6172, 0.1377, 0.6467, 0.1525, 0.6469, 0.1747, 0.6175, 0.1749, 0.6173, 0.1527, 0.6469, 0.1747, 0.65, 0.4436, 0.6198, 0.4439, 0.6175, 0.1749, 0.65, 0.4436, 0.6504, 0.4664, 0.6201, 0.4667, 0.6198, 0.4439, 0.6504, 0.4664, 0.6506, 0.4819, 0.6203, 0.4822, 0.6201, 0.4667, 0.4085, 0.8169, 0.3844, 0.8408, 0.3693, 0.8222, 0.39, 0.8016, 0.4275, 0.7887, 0.4085, 0.8169, 0.39, 0.8016, 0.4064, 0.7773, 0.4407, 0.7573, 0.4275, 0.7887, 0.4064, 0.7773, 0.4177, 0.7503, 0.4475, 0.7238, 0.4407, 0.7573, 0.4177, 0.7503, 0.4235, 0.7215, 0.4473, 0.6897, 0.4475, 0.7238, 0.4235, 0.7215, 0.4234, 0.6922, 0.4405, 0.6563, 0.4473, 0.6897, 0.4234, 0.6922, 0.4176, 0.6634, 0.4273, 0.625, 0.4405, 0.6563, 0.4176, 0.6634, 0.4062, 0.6364, 0.4083, 0.5969, 0.4273, 0.625, 0.4062, 0.6364, 0.3899, 0.6122, 0.3843, 0.573, 0.4083, 0.5969, 0.3899, 0.6122, 0.3692, 0.5916, 0.356, 0.5543, 0.3843, 0.573, 0.3692, 0.5916, 0.3449, 0.5755, 0.3248, 0.5415, 0.356, 0.5543, 0.3449, 0.5755, 0.3179, 0.5643, 0.2916, 0.5349, 0.3248, 0.5415, 0.3179, 0.5643, 0.2893, 0.5587, 0.2578, 0.5349, 0.2916, 0.5349, 0.2893, 0.5587, 0.2601, 0.5587, 0.2246, 0.5414, 0.2578, 0.5349, 0.2601, 0.5587, 0.2315, 0.5643, 0.1933, 0.5543, 0.2246, 0.5414, 0.2315, 0.5643, 0.2045, 0.5754, 0.165, 0.573, 0.1933, 0.5543, 0.2045, 0.5754, 0.1802, 0.5916, 0.141, 0.5969, 0.165, 0.573, 0.1802, 0.5916, 0.1594, 0.6122, 0.122, 0.6251, 0.141, 0.5969, 0.1594, 0.6122, 0.1431, 0.6365, 0.1088, 0.6565, 0.122, 0.6251, 0.1431, 0.6365, 0.1318, 0.6636, 0.102, 0.69, 0.1088, 0.6565, 0.1318, 0.6636, 0.126, 0.6924, 0.1021, 0.7242, 0.102, 0.69, 0.126, 0.6924, 0.1261, 0.7217, 0.109, 0.7575, 0.1021, 0.7242, 0.1261, 0.7217, 0.132, 0.7505, 0.1222, 0.7888, 0.109, 0.7575, 0.132, 0.7505, 0.1433, 0.7775, 0.1412, 0.8169, 0.1222, 0.7888, 0.1433, 0.7775, 0.1596, 0.8017, 0.1652, 0.8408, 0.1412, 0.8169, 0.1596, 0.8017, 0.1804, 0.8223, 0.1934, 0.8595, 0.1652, 0.8408, 0.1804, 0.8223, 0.2047, 0.8384, 0.2247, 0.8724, 0.1934, 0.8595, 0.2047, 0.8384, 0.2316, 0.8495, 0.2579, 0.8789, 0.2247, 0.8724, 0.2316, 0.8495, 0.2602, 0.8552, 0.2917, 0.8789, 0.2579, 0.8789, 0.2602, 0.8552, 0.2894, 0.8552, 0.3249, 0.8724, 0.2917, 0.8789, 0.2894, 0.8552, 0.318, 0.8495, 0.3562, 0.8595, 0.3249, 0.8724, 0.318, 0.8495, 0.345, 0.8384, 0.3844, 0.8408, 0.3562, 0.8595, 0.345, 0.8384, 0.3693, 0.8222, 0.39, 0.8016, 0.3693, 0.8222, 0.3221, 0.7645, 0.3324, 0.7542, 0.4064, 0.7773, 0.39, 0.8016, 0.3324, 0.7542, 0.3405, 0.742, 0.4177, 0.7503, 0.4064, 0.7773, 0.3405, 0.742, 0.3461, 0.7285, 0.4235, 0.7215, 0.4177, 0.7503, 0.3461, 0.7285, 0.349, 0.7142, 0.4234, 0.6922, 0.4235, 0.7215, 0.349, 0.7142, 0.349, 0.6996, 0.4176, 0.6634, 0.4234, 0.6922, 0.349, 0.6996, 0.3461, 0.6853, 0.4062, 0.6364, 0.4176, 0.6634, 0.3461, 0.6853, 0.3405, 0.6718, 0.3899, 0.6122, 0.4062, 0.6364, 0.3405, 0.6718, 0.3323, 0.6596, 0.3692, 0.5916, 0.3899, 0.6122, 0.3323, 0.6596, 0.322, 0.6493, 0.3449, 0.5755, 0.3692, 0.5916, 0.322, 0.6493, 0.3098, 0.6412, 0.3179, 0.5643, 0.3449, 0.5755, 0.3098, 0.6412, 0.2963, 0.6356, 0.2893, 0.5587, 0.3179, 0.5643, 0.2963, 0.6356, 0.282, 0.6328, 0.2601, 0.5587, 0.2893, 0.5587, 0.282, 0.6328, 0.2674, 0.6328, 0.2315, 0.5643, 0.2601, 0.5587, 0.2674, 0.6328, 0.2531, 0.6357, 0.2045, 0.5754, 0.2315, 0.5643, 0.2531, 0.6357, 0.2396, 0.6412, 0.1802, 0.5916, 0.2045, 0.5754, 0.2396, 0.6412, 0.2274, 0.6493, 0.1594, 0.6122, 0.1802, 0.5916, 0.2274, 0.6493, 0.2171, 0.6597, 0.1431, 0.6365, 0.1594, 0.6122, 0.2171, 0.6597, 0.209, 0.6718, 0.1318, 0.6636, 0.1431, 0.6365, 0.209, 0.6718, 0.2034, 0.6853, 0.126, 0.6924, 0.1318, 0.6636, 0.2034, 0.6853, 0.2005, 0.6997, 0.1261, 0.7217, 0.126, 0.6924, 0.2005, 0.6997, 0.2006, 0.7143, 0.132, 0.7505, 0.1261, 0.7217, 0.2006, 0.7143, 0.2034, 0.7286, 0.1433, 0.7775, 0.132, 0.7505, 0.2034, 0.7286, 0.209, 0.7421, 0.1596, 0.8017, 0.1433, 0.7775, 0.209, 0.7421, 0.2172, 0.7542, 0.1804, 0.8223, 0.1596, 0.8017, 0.2172, 0.7542, 0.2275, 0.7646, 0.2047, 0.8384, 0.1804, 0.8223, 0.2275, 0.7646, 0.2397, 0.7726, 0.2316, 0.8495, 0.2047, 0.8384, 0.2397, 0.7726, 0.2532, 0.7782, 0.2602, 0.8552, 0.2316, 0.8495, 0.2532, 0.7782, 0.2675, 0.7811, 0.2894, 0.8552, 0.2602, 0.8552, 0.2675, 0.7811, 0.2821, 0.7811, 0.318, 0.8495, 0.2894, 0.8552, 0.2821, 0.7811, 0.2964, 0.7782, 0.345, 0.8384, 0.318, 0.8495, 0.2964, 0.7782, 0.3099, 0.7726, 0.3693, 0.8222, 0.345, 0.8384, 0.3099, 0.7726, 0.3221, 0.7645, 0.3324, 0.7542, 0.3221, 0.7645, 0.309, 0.7487, 0.3165, 0.7412, 0.3405, 0.742, 0.3324, 0.7542, 0.3165, 0.7412, 0.3224, 0.7324, 0.3461, 0.7285, 0.3405, 0.742, 0.3224, 0.7324, 0.3265, 0.7226, 0.349, 0.7142, 0.3461, 0.7285, 0.3265, 0.7226, 0.3285, 0.7123, 0.349, 0.6996, 0.349, 0.7142, 0.3285, 0.7123, 0.3285, 0.7017, 0.3461, 0.6853, 0.349, 0.6996, 0.3285, 0.7017, 0.3265, 0.6913, 0.3405, 0.6718, 0.3461, 0.6853, 0.3265, 0.6913, 0.3224, 0.6815, 0.3323, 0.6596, 0.3405, 0.6718, 0.3224, 0.6815, 0.3165, 0.6727, 0.322, 0.6493, 0.3323, 0.6596, 0.3165, 0.6727, 0.309, 0.6652, 0.3098, 0.6412, 0.322, 0.6493, 0.309, 0.6652, 0.3002, 0.6594, 0.2963, 0.6356, 0.3098, 0.6412, 0.3002, 0.6594, 0.2905, 0.6553, 0.282, 0.6328, 0.2963, 0.6356, 0.2905, 0.6553, 0.2801, 0.6532, 0.2674, 0.6328, 0.282, 0.6328, 0.2801, 0.6532, 0.2695, 0.6532, 0.2531, 0.6357, 0.2674, 0.6328, 0.2695, 0.6532, 0.2591, 0.6553, 0.2396, 0.6412, 0.2531, 0.6357, 0.2591, 0.6553, 0.2493, 0.6593, 0.2274, 0.6493, 0.2396, 0.6412, 0.2493, 0.6593, 0.2404, 0.6652, 0.2171, 0.6597, 0.2274, 0.6493, 0.2404, 0.6652, 0.233, 0.6727, 0.209, 0.6718, 0.2171, 0.6597, 0.233, 0.6727, 0.2271, 0.6815, 0.2034, 0.6853, 0.209, 0.6718, 0.2271, 0.6815, 0.223, 0.6913, 0.2005, 0.6997, 0.2034, 0.6853, 0.223, 0.6913, 0.221, 0.7017, 0.2006, 0.7143, 0.2005, 0.6997, 0.221, 0.7017, 0.221, 0.7123, 0.2034, 0.7286, 0.2006, 0.7143, 0.221, 0.7123, 0.2231, 0.7227, 0.209, 0.7421, 0.2034, 0.7286, 0.2231, 0.7227, 0.2272, 0.7325, 0.2172, 0.7542, 0.209, 0.7421, 0.2272, 0.7325, 0.2331, 0.7413, 0.2275, 0.7646, 0.2172, 0.7542, 0.2331, 0.7413, 0.2406, 0.7487, 0.2397, 0.7726, 0.2275, 0.7646, 0.2406, 0.7487, 0.2494, 0.7546, 0.2532, 0.7782, 0.2397, 0.7726, 0.2494, 0.7546, 0.2592, 0.7586, 0.2675, 0.7811, 0.2532, 0.7782, 0.2592, 0.7586, 0.2695, 0.7607, 0.2821, 0.7811, 0.2675, 0.7811, 0.2695, 0.7607, 0.2801, 0.7606, 0.2964, 0.7782, 0.2821, 0.7811, 0.2801, 0.7606, 0.2905, 0.7586, 0.3099, 0.7726, 0.2964, 0.7782, 0.2905, 0.7586, 0.3002, 0.7545, 0.3221, 0.7645, 0.3099, 0.7726, 0.3002, 0.7545, 0.309, 0.7487, 0.3165, 0.7412, 0.309, 0.7487, 0.2748, 0.707, 0.3224, 0.7324, 0.3165, 0.7412, 0.2748, 0.707, 0.3265, 0.7226, 0.3224, 0.7324, 0.2748, 0.707, 0.3285, 0.7123, 0.3265, 0.7226, 0.2748, 0.707, 0.3285, 0.7017, 0.3285, 0.7123, 0.2748, 0.707, 0.3265, 0.6913, 0.3285, 0.7017, 0.2748, 0.707, 0.3224, 0.6815, 0.3265, 0.6913, 0.2748, 0.707, 0.3165, 0.6727, 0.3224, 0.6815, 0.2748, 0.707, 0.309, 0.6652, 0.3165, 0.6727, 0.2748, 0.707, 0.3002, 0.6594, 0.309, 0.6652, 0.2748, 0.707, 0.2905, 0.6553, 0.3002, 0.6594, 0.2748, 0.707, 0.2801, 0.6532, 0.2905, 0.6553, 0.2748, 0.707, 0.2695, 0.6532, 0.2801, 0.6532, 0.2748, 0.707, 0.2591, 0.6553, 0.2695, 0.6532, 0.2748, 0.707, 0.2493, 0.6593, 0.2591, 0.6553, 0.2748, 0.707, 0.2404, 0.6652, 0.2493, 0.6593, 0.2748, 0.707, 0.233, 0.6727, 0.2404, 0.6652, 0.2748, 0.707, 0.2271, 0.6815, 0.233, 0.6727, 0.2748, 0.707, 0.223, 0.6913, 0.2271, 0.6815, 0.2748, 0.707, 0.221, 0.7017, 0.223, 0.6913, 0.2748, 0.707, 0.221, 0.7123, 0.221, 0.7017, 0.2748, 0.707, 0.2231, 0.7227, 0.221, 0.7123, 0.2748, 0.707, 0.2272, 0.7325, 0.2231, 0.7227, 0.2748, 0.707, 0.2331, 0.7413, 0.2272, 0.7325, 0.2748, 0.707, 0.2406, 0.7487, 0.2331, 0.7413, 0.2748, 0.707, 0.2494, 0.7546, 0.2406, 0.7487, 0.2748, 0.707, 0.2592, 0.7586, 0.2494, 0.7546, 0.2748, 0.707, 0.2695, 0.7607, 0.2592, 0.7586, 0.2748, 0.707, 0.2801, 0.7606, 0.2695, 0.7607, 0.2748, 0.707, 0.2905, 0.7586, 0.2801, 0.7606, 0.2748, 0.707, 0.3002, 0.7545, 0.2905, 0.7586, 0.2748, 0.707, 0.309, 0.7487, 0.3002, 0.7545, 0.2748, 0.707])
me_cylinder.materials.append(mat_ao)
me_cylinder.use_remesh_preserve_volume = False
me_cylinder.use_remesh_preserve_attributes = False
me_cylinder.use_mirror_vertex_groups = False
me_cylinder.update()

# ---- objects
ob_cylinder = bpy.data.objects.new('Cylinder', me_cylinder)
ob_lamp = bpy.data.objects.new('Lamp', light_spot)
ob_camera = bpy.data.objects.new('Camera', cam_camera)

# ---- transforms, parenting, visibility, modifiers, constraints
ob_cylinder.location = (0.0, 0.0, 0.0)
ob_cylinder.scale = (15.24, 15.24, 15.24)
ob_cylinder.lock_rotations_4d = False
ob_cylinder.empty_display_type = 'ARROWS'
ob_cylinder.lineart.crease_threshold = 0.0
_m = ob_cylinder.modifiers.new('EdgeSplit', 'EDGE_SPLIT')
ob_lamp.location = (4.076, 1.005, 5.904)
ob_lamp.rotation_euler = (0.6503, 0.05522, 1.866)
ob_lamp.lock_rotations_4d = False
ob_lamp.empty_display_type = 'ARROWS'
ob_lamp.color = (0.0, 0.0, 0.0, 0.0)
ob_lamp.lineart.crease_threshold = 0.0
ob_camera.location = (7.481, -6.508, 5.344)
ob_camera.rotation_euler = (1.109, 0.01082, 0.8149)
ob_camera.lock_rotations_4d = False
ob_camera.empty_display_type = 'ARROWS'
ob_camera.color = (0.0, 0.0, 0.0, 0.0)
ob_camera.display_type = 'WIRE'
ob_camera.lineart.crease_threshold = 0.0

# ---- collection membership
col_collection_1.objects.link(ob_cylinder)
col_collection_1.objects.link(ob_lamp)
col_collection_1.objects.link(ob_camera)

# ---- scene / render settings (as saved in the file)
scene.camera = ob_camera
scene.frame_start = 1; scene.frame_end = 250; scene.frame_set(1)
scene.render.engine = 'BLENDER_EEVEE_NEXT'
scene.render.image_settings.file_format = 'JPEG'
scene.render.image_settings.color_mode = 'RGB'
scene.render.image_settings.compression = 90
scene.render.resolution_x = 800
scene.render.resolution_y = 600
scene.render.pixel_aspect_x = 100.0
scene.render.pixel_aspect_y = 100.0
scene.render.fps = 25
scene.render.dither_intensity = 0.0
scene.render.use_compositing = False
scene.render.use_sequencer = False
scene.render.bake_margin = 4
scene.render.bake_bias = 0.0
scene.render.use_stamp_time = False
scene.render.use_stamp_date = False
scene.render.use_stamp_frame = False
scene.render.use_stamp_camera = False
scene.render.use_stamp_scene = False
scene.render.use_stamp_filename = False
scene.render.use_stamp_render_time = False
scene.render.stamp_font_size = 0
scene.cycles.use_denoising = False
scene.cycles.samples = 10
scene.cycles.sampling_pattern = 'TABULATED_SOBOL'
scene.cycles.light_sampling_threshold = 0.0
scene.cycles.use_adaptive_sampling = False
scene.cycles.use_light_tree = False
scene.cycles.blur_glossy = 0.0
scene.cycles.volume_bounces = 1
scene.cycles.pixel_filter_type = 'GAUSSIAN'
scene.cycles.sample_clamp_indirect = 0.0
scene.view_settings.view_transform = 'Raw'
bpy.context.view_layer.update()
